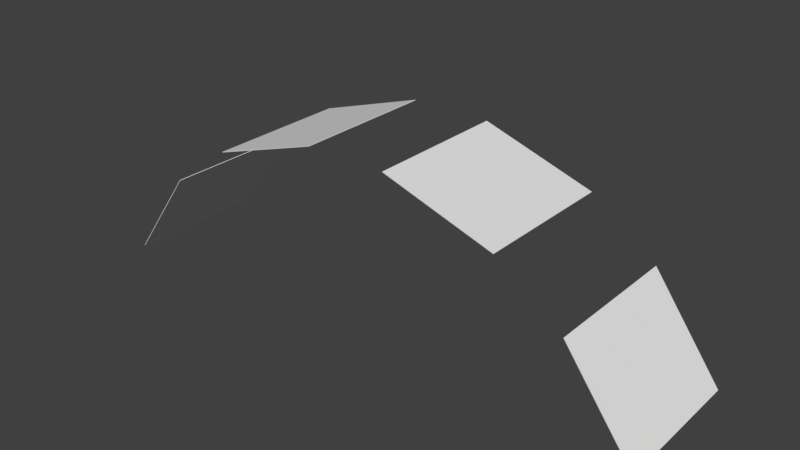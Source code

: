 # Source: Windows_Principal__BaseMesh_0.1.blend  (saved by Blender 2.78.0; exported with 4.5.12 LTS)
import bpy
from mathutils import Matrix  # noqa: F401  (used for matrix-valued properties, if any)

bpy.ops.wm.read_factory_settings(use_empty=True)
scene = bpy.context.scene
scene.name = 'Scene'

# ---- collections
col_collection_1 = bpy.data.collections.new('Collection 1'); scene.collection.children.link(col_collection_1)

# ---- materials (node trees are filled in below, after node groups)
mat_windows_material = bpy.data.materials.new('Windows_Material')
mat_windows_material.alpha_threshold = 0.0
mat_windows_material.use_transparent_shadow = False
mat_windows_material.roughness = 0.5

# ---- material node trees

# ---- world
world_world = bpy.data.worlds.new('World'); scene.world = world_world
world_world.color = (0.05088, 0.05088, 0.05088)
world_world.use_sun_shadow = False
world_world.sun_shadow_jitter_overblur = 0.0
world_world.cycles.sampling_method = 'MANUAL'

# ---- meshes
me_circle_003 = bpy.data.meshes.new('Circle.003')
me_circle_003.from_pydata([(-3.494, 0.4504, 5.834), (-4.596, 0.4504, 4.317), (-4.596, 2.739, 4.317), (-3.494, 2.739, 5.834), (-3.501, 0.4504, 5.839), (-4.603, 0.4504, 4.323), (-4.603, 2.739, 4.323), (-3.501, 2.739, 5.839), (-4.229, 0.4504, 4.823), (-3.861, 0.4504, 5.328), (-3.861, 2.739, 5.328), (-4.229, 2.739, 4.823), (-4.236, 0.4504, 4.828), (-3.868, 0.4504, 5.334), (-3.868, 2.739, 5.334), (-4.236, 2.739, 4.828), (-4.596, 1.976, 4.317), (-4.596, 1.213, 4.317), (-3.494, 1.213, 5.834), (-3.494, 1.976, 5.834), (-4.603, 1.976, 4.323), (-4.603, 1.213, 4.323), (-3.501, 1.213, 5.839), (-3.501, 1.976, 5.839), (-4.229, 1.976, 4.823), (-4.229, 1.213, 4.823), (-3.861, 1.976, 5.328), (-3.861, 1.213, 5.328), (-4.236, 1.213, 4.828), (-4.236, 1.976, 4.828), (-3.868, 1.213, 5.334), (-3.868, 1.976, 5.334), (-3.823, 2.071, 5.397), (-3.547, 2.071, 5.776), (-3.547, 2.643, 5.776), (-3.823, 2.643, 5.397), (-3.815, 2.071, 5.392), (-3.815, 2.643, 5.392), (-3.54, 2.643, 5.771), (-3.54, 2.071, 5.771), (-4.55, 2.071, 4.381), (-4.55, 2.643, 4.381), (-4.275, 2.643, 4.76), (-4.275, 2.071, 4.76), (-4.183, 2.071, 4.886), (-4.183, 2.643, 4.886), (-3.907, 2.643, 5.265), (-3.907, 2.071, 5.265), (-4.557, 2.071, 4.386), (-4.282, 2.071, 4.765), (-4.282, 2.643, 4.765), (-4.557, 2.643, 4.386), (-4.19, 2.071, 4.891), (-3.914, 2.071, 5.27), (-3.914, 2.643, 5.27), (-4.19, 2.643, 4.891), (-4.19, 0.5458, 4.891), (-3.914, 0.5458, 5.27), (-3.914, 1.118, 5.27), (-4.19, 1.118, 4.891), (-4.19, 1.308, 4.891), (-3.914, 1.308, 5.27), (-3.914, 1.88, 5.27), (-4.19, 1.88, 4.891), (-4.557, 0.5458, 4.386), (-4.282, 0.5458, 4.765), (-4.282, 1.118, 4.765), (-4.557, 1.118, 4.386), (-4.557, 1.308, 4.386), (-4.282, 1.308, 4.765), (-4.282, 1.88, 4.765), (-4.557, 1.88, 4.386), (-4.183, 0.5458, 4.886), (-4.183, 1.118, 4.886), (-3.907, 1.118, 5.265), (-3.907, 0.5458, 5.265), (-4.183, 1.308, 4.886), (-4.183, 1.88, 4.886), (-3.907, 1.88, 5.265), (-3.907, 1.308, 5.265), (-4.55, 0.5458, 4.381), (-4.55, 1.118, 4.381), (-4.275, 1.118, 4.76), (-4.275, 0.5458, 4.76), (-4.55, 1.308, 4.381), (-4.55, 1.88, 4.381), (-4.275, 1.88, 4.76), (-4.275, 1.308, 4.76), (-3.815, 0.5458, 5.392), (-3.815, 1.118, 5.392), (-3.54, 1.118, 5.771), (-3.54, 0.5458, 5.771), (-3.815, 1.308, 5.392), (-3.815, 1.88, 5.392), (-3.54, 1.88, 5.771), (-3.54, 1.308, 5.771), (-3.823, 0.5458, 5.397), (-3.547, 0.5458, 5.776), (-3.547, 1.118, 5.776), (-3.823, 1.118, 5.397), (-3.823, 1.308, 5.397), (-3.547, 1.308, 5.776), (-3.547, 1.88, 5.776), (-3.823, 1.88, 5.397), (-0.6537, 0.4504, 7.182), (-2.436, 0.4504, 6.602), (-2.436, 2.739, 6.602), (-0.6537, 2.739, 7.182), (-0.6564, 0.4504, 7.19), (-2.439, 0.4504, 6.611), (-2.439, 2.739, 6.611), (-0.6564, 2.739, 7.19), (-2.436, 1.976, 6.602), (-2.436, 1.213, 6.602), (-0.6537, 1.213, 7.182), (-0.6537, 1.976, 7.182), (-2.439, 1.976, 6.611), (-2.439, 1.213, 6.611), (-0.6564, 1.213, 7.19), (-0.6564, 1.976, 7.19), (-1.842, 0.4504, 6.795), (-1.248, 0.4504, 6.988), (-1.248, 2.739, 6.988), (-1.842, 2.739, 6.795), (-1.845, 0.4504, 6.804), (-1.251, 0.4504, 6.997), (-1.251, 2.739, 6.997), (-1.845, 2.739, 6.804), (-1.842, 1.213, 6.795), (-1.248, 1.213, 6.988), (-1.842, 1.976, 6.795), (-1.248, 1.976, 6.988), (-1.251, 1.213, 6.997), (-1.845, 1.213, 6.804), (-1.251, 1.976, 6.997), (-1.845, 1.976, 6.804), (-1.176, 2.071, 7.021), (-0.7307, 2.071, 7.166), (-0.7307, 2.643, 7.166), (-1.176, 2.643, 7.021), (-1.174, 2.071, 7.013), (-1.174, 2.643, 7.013), (-0.728, 2.643, 7.157), (-0.728, 2.071, 7.157), (-1.174, 0.5458, 7.013), (-1.174, 1.118, 7.013), (-0.728, 1.118, 7.157), (-0.728, 0.5458, 7.157), (-1.174, 1.308, 7.013), (-1.174, 1.88, 7.013), (-0.728, 1.88, 7.157), (-0.728, 1.308, 7.157), (-1.176, 0.5458, 7.021), (-0.7307, 0.5458, 7.166), (-0.7307, 1.118, 7.166), (-1.176, 1.118, 7.021), (-1.176, 1.308, 7.021), (-0.7307, 1.308, 7.166), (-0.7307, 1.88, 7.166), (-1.176, 1.88, 7.021), (-2.365, 1.308, 6.635), (-1.919, 1.308, 6.78), (-1.919, 1.88, 6.78), (-2.365, 1.88, 6.635), (-1.771, 1.308, 6.828), (-1.325, 1.308, 6.973), (-1.325, 1.88, 6.973), (-1.771, 1.88, 6.828), (-2.365, 0.5458, 6.635), (-1.919, 0.5458, 6.78), (-1.919, 1.118, 6.78), (-2.365, 1.118, 6.635), (-1.771, 0.5458, 6.828), (-1.325, 0.5458, 6.973), (-1.325, 1.118, 6.973), (-1.771, 1.118, 6.828), (-2.362, 1.308, 6.626), (-2.362, 1.88, 6.626), (-1.916, 1.88, 6.771), (-1.916, 1.308, 6.771), (-1.768, 1.308, 6.82), (-1.768, 1.88, 6.82), (-1.322, 1.88, 6.964), (-1.322, 1.308, 6.964), (-2.362, 0.5458, 6.626), (-2.362, 1.118, 6.626), (-1.916, 1.118, 6.771), (-1.916, 0.5458, 6.771), (-1.768, 0.5458, 6.82), (-1.768, 1.118, 6.82), (-1.322, 1.118, 6.964), (-1.322, 0.5458, 6.964), (-2.362, 2.071, 6.626), (-2.362, 2.643, 6.626), (-1.916, 2.643, 6.771), (-1.916, 2.071, 6.771), (-1.768, 2.071, 6.82), (-1.768, 2.643, 6.82), (-1.322, 2.643, 6.964), (-1.322, 2.071, 6.964), (-2.365, 2.071, 6.635), (-1.919, 2.071, 6.78), (-1.919, 2.643, 6.78), (-2.365, 2.643, 6.635), (-1.771, 2.071, 6.828), (-1.325, 2.071, 6.973), (-1.325, 2.643, 6.973), (-1.771, 2.643, 6.828), (3.494, 0.4504, 5.834), (4.596, 0.4504, 4.317), (4.596, 2.739, 4.317), (3.494, 2.739, 5.834), (3.501, 0.4504, 5.839), (4.603, 0.4504, 4.323), (4.603, 2.739, 4.323), (3.501, 2.739, 5.839), (4.229, 0.4504, 4.823), (3.861, 0.4504, 5.328), (3.861, 2.739, 5.328), (4.229, 2.739, 4.823), (4.236, 0.4504, 4.828), (3.868, 0.4504, 5.334), (3.868, 2.739, 5.334), (4.236, 2.739, 4.828), (4.596, 1.976, 4.317), (4.596, 1.213, 4.317), (3.494, 1.213, 5.834), (3.494, 1.976, 5.834), (4.603, 1.976, 4.323), (4.603, 1.213, 4.323), (3.501, 1.213, 5.839), (3.501, 1.976, 5.839), (4.229, 1.976, 4.823), (4.229, 1.213, 4.823), (3.861, 1.976, 5.328), (3.861, 1.213, 5.328), (4.236, 1.213, 4.828), (4.236, 1.976, 4.828), (3.868, 1.213, 5.334), (3.868, 1.976, 5.334), (3.823, 2.071, 5.397), (3.547, 2.071, 5.776), (3.547, 2.643, 5.776), (3.823, 2.643, 5.397), (3.815, 2.071, 5.392), (3.815, 2.643, 5.392), (3.54, 2.643, 5.771), (3.54, 2.071, 5.771), (4.55, 2.071, 4.381), (4.55, 2.643, 4.381), (4.275, 2.643, 4.76), (4.275, 2.071, 4.76), (4.183, 2.071, 4.886), (4.183, 2.643, 4.886), (3.907, 2.643, 5.265), (3.907, 2.071, 5.265), (4.557, 2.071, 4.386), (4.282, 2.071, 4.765), (4.282, 2.643, 4.765), (4.557, 2.643, 4.386), (4.19, 2.071, 4.891), (3.914, 2.071, 5.27), (3.914, 2.643, 5.27), (4.19, 2.643, 4.891), (4.19, 0.5458, 4.891), (3.914, 0.5458, 5.27), (3.914, 1.118, 5.27), (4.19, 1.118, 4.891), (4.19, 1.308, 4.891), (3.914, 1.308, 5.27), (3.914, 1.88, 5.27), (4.19, 1.88, 4.891), (4.557, 0.5458, 4.386), (4.282, 0.5458, 4.765), (4.282, 1.118, 4.765), (4.557, 1.118, 4.386), (4.557, 1.308, 4.386), (4.282, 1.308, 4.765), (4.282, 1.88, 4.765), (4.557, 1.88, 4.386), (4.183, 0.5458, 4.886), (4.183, 1.118, 4.886), (3.907, 1.118, 5.265), (3.907, 0.5458, 5.265), (4.183, 1.308, 4.886), (4.183, 1.88, 4.886), (3.907, 1.88, 5.265), (3.907, 1.308, 5.265), (4.55, 0.5458, 4.381), (4.55, 1.118, 4.381), (4.275, 1.118, 4.76), (4.275, 0.5458, 4.76), (4.55, 1.308, 4.381), (4.55, 1.88, 4.381), (4.275, 1.88, 4.76), (4.275, 1.308, 4.76), (3.815, 0.5458, 5.392), (3.815, 1.118, 5.392), (3.54, 1.118, 5.771), (3.54, 0.5458, 5.771), (3.815, 1.308, 5.392), (3.815, 1.88, 5.392), (3.54, 1.88, 5.771), (3.54, 1.308, 5.771), (3.823, 0.5458, 5.397), (3.547, 0.5458, 5.776), (3.547, 1.118, 5.776), (3.823, 1.118, 5.397), (3.823, 1.308, 5.397), (3.547, 1.308, 5.776), (3.547, 1.88, 5.776), (3.823, 1.88, 5.397), (0.6537, 0.4504, 7.182), (2.436, 0.4504, 6.602), (2.436, 2.739, 6.602), (0.6537, 2.739, 7.182), (0.6564, 0.4504, 7.19), (2.439, 0.4504, 6.611), (2.439, 2.739, 6.611), (0.6564, 2.739, 7.19), (2.436, 1.976, 6.602), (2.436, 1.213, 6.602), (0.6537, 1.213, 7.182), (0.6537, 1.976, 7.182), (2.439, 1.976, 6.611), (2.439, 1.213, 6.611), (0.6564, 1.213, 7.19), (0.6564, 1.976, 7.19), (1.842, 0.4504, 6.795), (1.248, 0.4504, 6.988), (1.248, 2.739, 6.988), (1.842, 2.739, 6.795), (1.845, 0.4504, 6.804), (1.251, 0.4504, 6.997), (1.251, 2.739, 6.997), (1.845, 2.739, 6.804), (1.842, 1.213, 6.795), (1.248, 1.213, 6.988), (1.842, 1.976, 6.795), (1.248, 1.976, 6.988), (1.251, 1.213, 6.997), (1.845, 1.213, 6.804), (1.251, 1.976, 6.997), (1.845, 1.976, 6.804), (1.176, 2.071, 7.021), (0.7307, 2.071, 7.166), (0.7307, 2.643, 7.166), (1.176, 2.643, 7.021), (1.174, 2.071, 7.013), (1.174, 2.643, 7.013), (0.728, 2.643, 7.157), (0.728, 2.071, 7.157), (1.174, 0.5458, 7.013), (1.174, 1.118, 7.013), (0.728, 1.118, 7.157), (0.728, 0.5458, 7.157), (1.174, 1.308, 7.013), (1.174, 1.88, 7.013), (0.728, 1.88, 7.157), (0.728, 1.308, 7.157), (1.176, 0.5458, 7.021), (0.7307, 0.5458, 7.166), (0.7307, 1.118, 7.166), (1.176, 1.118, 7.021), (1.176, 1.308, 7.021), (0.7307, 1.308, 7.166), (0.7307, 1.88, 7.166), (1.176, 1.88, 7.021), (2.365, 1.308, 6.635), (1.919, 1.308, 6.78), (1.919, 1.88, 6.78), (2.365, 1.88, 6.635), (1.771, 1.308, 6.828), (1.325, 1.308, 6.973), (1.325, 1.88, 6.973), (1.771, 1.88, 6.828), (2.365, 0.5458, 6.635), (1.919, 0.5458, 6.78), (1.919, 1.118, 6.78), (2.365, 1.118, 6.635), (1.771, 0.5458, 6.828), (1.325, 0.5458, 6.973), (1.325, 1.118, 6.973), (1.771, 1.118, 6.828), (2.362, 1.308, 6.626), (2.362, 1.88, 6.626), (1.916, 1.88, 6.771), (1.916, 1.308, 6.771), (1.768, 1.308, 6.82), (1.768, 1.88, 6.82), (1.322, 1.88, 6.964), (1.322, 1.308, 6.964), (2.362, 0.5458, 6.626), (2.362, 1.118, 6.626), (1.916, 1.118, 6.771), (1.916, 0.5458, 6.771), (1.768, 0.5458, 6.82), (1.768, 1.118, 6.82), (1.322, 1.118, 6.964), (1.322, 0.5458, 6.964), (2.362, 2.071, 6.626), (2.362, 2.643, 6.626), (1.916, 2.643, 6.771), (1.916, 2.071, 6.771), (1.768, 2.071, 6.82), (1.768, 2.643, 6.82), (1.322, 2.643, 6.964), (1.322, 2.071, 6.964), (2.365, 2.071, 6.635), (1.919, 2.071, 6.78), (1.919, 2.643, 6.78), (2.365, 2.643, 6.635), (1.771, 2.071, 6.828), (1.325, 2.071, 6.973), (1.325, 2.643, 6.973), (1.771, 2.643, 6.828)], [], [(8, 12, 5, 1), (16, 20, 6, 2), (10, 14, 7, 3), (18, 22, 4, 0), (2, 6, 15, 11), (11, 15, 14, 10), (0, 4, 13, 9), (9, 13, 12, 8), (3, 7, 23, 19), (19, 23, 22, 18), (1, 5, 21, 17), (17, 21, 20, 16), (32, 33, 34, 35), (23, 33, 32, 31), (7, 34, 33, 23), (14, 35, 34, 7), (31, 32, 35, 14), (36, 37, 38, 39), (10, 37, 36, 26), (3, 38, 37, 10), (19, 39, 38, 3), (26, 36, 39, 19), (40, 41, 42, 43), (2, 41, 40, 16), (11, 42, 41, 2), (24, 43, 42, 11), (16, 40, 43, 24), (44, 45, 46, 47), (11, 45, 44, 24), (10, 46, 45, 11), (26, 47, 46, 10), (24, 44, 47, 26), (48, 49, 50, 51), (29, 49, 48, 20), (15, 50, 49, 29), (6, 51, 50, 15), (20, 48, 51, 6), (52, 53, 54, 55), (31, 53, 52, 29), (14, 54, 53, 31), (15, 55, 54, 14), (29, 52, 55, 15), (56, 57, 58, 59), (13, 57, 56, 12), (30, 58, 57, 13), (28, 59, 58, 30), (12, 56, 59, 28), (60, 61, 62, 63), (30, 61, 60, 28), (31, 62, 61, 30), (29, 63, 62, 31), (28, 60, 63, 29), (64, 65, 66, 67), (12, 65, 64, 5), (28, 66, 65, 12), (21, 67, 66, 28), (5, 64, 67, 21), (68, 69, 70, 71), (28, 69, 68, 21), (29, 70, 69, 28), (20, 71, 70, 29), (21, 68, 71, 20), (72, 73, 74, 75), (25, 73, 72, 8), (27, 74, 73, 25), (9, 75, 74, 27), (8, 72, 75, 9), (76, 77, 78, 79), (24, 77, 76, 25), (26, 78, 77, 24), (27, 79, 78, 26), (25, 76, 79, 27), (80, 81, 82, 83), (17, 81, 80, 1), (25, 82, 81, 17), (8, 83, 82, 25), (1, 80, 83, 8), (84, 85, 86, 87), (16, 85, 84, 17), (24, 86, 85, 16), (25, 87, 86, 24), (17, 84, 87, 25), (88, 89, 90, 91), (27, 89, 88, 9), (18, 90, 89, 27), (0, 91, 90, 18), (9, 88, 91, 0), (92, 93, 94, 95), (26, 93, 92, 27), (19, 94, 93, 26), (18, 95, 94, 19), (27, 92, 95, 18), (96, 97, 98, 99), (4, 97, 96, 13), (22, 98, 97, 4), (30, 99, 98, 22), (13, 96, 99, 30), (100, 101, 102, 103), (22, 101, 100, 30), (23, 102, 101, 22), (31, 103, 102, 23), (30, 100, 103, 31), (120, 124, 109, 105), (112, 116, 110, 106), (122, 126, 111, 107), (114, 118, 108, 104), (107, 111, 119, 115), (115, 119, 118, 114), (105, 109, 117, 113), (113, 117, 116, 112), (106, 110, 127, 123), (123, 127, 126, 122), (104, 108, 125, 121), (121, 125, 124, 120), (136, 137, 138, 139), (119, 137, 136, 134), (111, 138, 137, 119), (126, 139, 138, 111), (134, 136, 139, 126), (140, 141, 142, 143), (122, 141, 140, 131), (107, 142, 141, 122), (115, 143, 142, 107), (131, 140, 143, 115), (144, 145, 146, 147), (129, 145, 144, 121), (114, 146, 145, 129), (104, 147, 146, 114), (121, 144, 147, 104), (148, 149, 150, 151), (131, 149, 148, 129), (115, 150, 149, 131), (114, 151, 150, 115), (129, 148, 151, 114), (152, 153, 154, 155), (108, 153, 152, 125), (118, 154, 153, 108), (132, 155, 154, 118), (125, 152, 155, 132), (156, 157, 158, 159), (118, 157, 156, 132), (119, 158, 157, 118), (134, 159, 158, 119), (132, 156, 159, 134), (160, 161, 162, 163), (133, 161, 160, 117), (135, 162, 161, 133), (116, 163, 162, 135), (117, 160, 163, 116), (164, 165, 166, 167), (132, 165, 164, 133), (134, 166, 165, 132), (135, 167, 166, 134), (133, 164, 167, 135), (168, 169, 170, 171), (124, 169, 168, 109), (133, 170, 169, 124), (117, 171, 170, 133), (109, 168, 171, 117), (172, 173, 174, 175), (125, 173, 172, 124), (132, 174, 173, 125), (133, 175, 174, 132), (124, 172, 175, 133), (176, 177, 178, 179), (112, 177, 176, 113), (130, 178, 177, 112), (128, 179, 178, 130), (113, 176, 179, 128), (180, 181, 182, 183), (130, 181, 180, 128), (131, 182, 181, 130), (129, 183, 182, 131), (128, 180, 183, 129), (184, 185, 186, 187), (113, 185, 184, 105), (128, 186, 185, 113), (120, 187, 186, 128), (105, 184, 187, 120), (188, 189, 190, 191), (128, 189, 188, 120), (129, 190, 189, 128), (121, 191, 190, 129), (120, 188, 191, 121), (192, 193, 194, 195), (106, 193, 192, 112), (123, 194, 193, 106), (130, 195, 194, 123), (112, 192, 195, 130), (196, 197, 198, 199), (123, 197, 196, 130), (122, 198, 197, 123), (131, 199, 198, 122), (130, 196, 199, 131), (200, 201, 202, 203), (135, 201, 200, 116), (127, 202, 201, 135), (110, 203, 202, 127), (116, 200, 203, 110), (204, 205, 206, 207), (134, 205, 204, 135), (126, 206, 205, 134), (127, 207, 206, 126), (135, 204, 207, 127), (216, 209, 213, 220), (224, 210, 214, 228), (218, 211, 215, 222), (226, 208, 212, 230), (210, 219, 223, 214), (219, 218, 222, 223), (208, 217, 221, 212), (217, 216, 220, 221), (211, 227, 231, 215), (227, 226, 230, 231), (209, 225, 229, 213), (225, 224, 228, 229), (240, 243, 242, 241), (231, 239, 240, 241), (215, 231, 241, 242), (222, 215, 242, 243), (239, 222, 243, 240), (244, 247, 246, 245), (218, 234, 244, 245), (211, 218, 245, 246), (227, 211, 246, 247), (234, 227, 247, 244), (248, 251, 250, 249), (210, 224, 248, 249), (219, 210, 249, 250), (232, 219, 250, 251), (224, 232, 251, 248), (252, 255, 254, 253), (219, 232, 252, 253), (218, 219, 253, 254), (234, 218, 254, 255), (232, 234, 255, 252), (256, 259, 258, 257), (237, 228, 256, 257), (223, 237, 257, 258), (214, 223, 258, 259), (228, 214, 259, 256), (260, 263, 262, 261), (239, 237, 260, 261), (222, 239, 261, 262), (223, 222, 262, 263), (237, 223, 263, 260), (264, 267, 266, 265), (221, 220, 264, 265), (238, 221, 265, 266), (236, 238, 266, 267), (220, 236, 267, 264), (268, 271, 270, 269), (238, 236, 268, 269), (239, 238, 269, 270), (237, 239, 270, 271), (236, 237, 271, 268), (272, 275, 274, 273), (220, 213, 272, 273), (236, 220, 273, 274), (229, 236, 274, 275), (213, 229, 275, 272), (276, 279, 278, 277), (236, 229, 276, 277), (237, 236, 277, 278), (228, 237, 278, 279), (229, 228, 279, 276), (280, 283, 282, 281), (233, 216, 280, 281), (235, 233, 281, 282), (217, 235, 282, 283), (216, 217, 283, 280), (284, 287, 286, 285), (232, 233, 284, 285), (234, 232, 285, 286), (235, 234, 286, 287), (233, 235, 287, 284), (288, 291, 290, 289), (225, 209, 288, 289), (233, 225, 289, 290), (216, 233, 290, 291), (209, 216, 291, 288), (292, 295, 294, 293), (224, 225, 292, 293), (232, 224, 293, 294), (233, 232, 294, 295), (225, 233, 295, 292), (296, 299, 298, 297), (235, 217, 296, 297), (226, 235, 297, 298), (208, 226, 298, 299), (217, 208, 299, 296), (300, 303, 302, 301), (234, 235, 300, 301), (227, 234, 301, 302), (226, 227, 302, 303), (235, 226, 303, 300), (304, 307, 306, 305), (212, 221, 304, 305), (230, 212, 305, 306), (238, 230, 306, 307), (221, 238, 307, 304), (308, 311, 310, 309), (230, 238, 308, 309), (231, 230, 309, 310), (239, 231, 310, 311), (238, 239, 311, 308), (328, 313, 317, 332), (320, 314, 318, 324), (330, 315, 319, 334), (322, 312, 316, 326), (315, 323, 327, 319), (323, 322, 326, 327), (313, 321, 325, 317), (321, 320, 324, 325), (314, 331, 335, 318), (331, 330, 334, 335), (312, 329, 333, 316), (329, 328, 332, 333), (344, 347, 346, 345), (327, 342, 344, 345), (319, 327, 345, 346), (334, 319, 346, 347), (342, 334, 347, 344), (348, 351, 350, 349), (330, 339, 348, 349), (315, 330, 349, 350), (323, 315, 350, 351), (339, 323, 351, 348), (352, 355, 354, 353), (337, 329, 352, 353), (322, 337, 353, 354), (312, 322, 354, 355), (329, 312, 355, 352), (356, 359, 358, 357), (339, 337, 356, 357), (323, 339, 357, 358), (322, 323, 358, 359), (337, 322, 359, 356), (360, 363, 362, 361), (316, 333, 360, 361), (326, 316, 361, 362), (340, 326, 362, 363), (333, 340, 363, 360), (364, 367, 366, 365), (326, 340, 364, 365), (327, 326, 365, 366), (342, 327, 366, 367), (340, 342, 367, 364), (368, 371, 370, 369), (341, 325, 368, 369), (343, 341, 369, 370), (324, 343, 370, 371), (325, 324, 371, 368), (372, 375, 374, 373), (340, 341, 372, 373), (342, 340, 373, 374), (343, 342, 374, 375), (341, 343, 375, 372), (376, 379, 378, 377), (332, 317, 376, 377), (341, 332, 377, 378), (325, 341, 378, 379), (317, 325, 379, 376), (380, 383, 382, 381), (333, 332, 380, 381), (340, 333, 381, 382), (341, 340, 382, 383), (332, 341, 383, 380), (384, 387, 386, 385), (320, 321, 384, 385), (338, 320, 385, 386), (336, 338, 386, 387), (321, 336, 387, 384), (388, 391, 390, 389), (338, 336, 388, 389), (339, 338, 389, 390), (337, 339, 390, 391), (336, 337, 391, 388), (392, 395, 394, 393), (321, 313, 392, 393), (336, 321, 393, 394), (328, 336, 394, 395), (313, 328, 395, 392), (396, 399, 398, 397), (336, 328, 396, 397), (337, 336, 397, 398), (329, 337, 398, 399), (328, 329, 399, 396), (400, 403, 402, 401), (314, 320, 400, 401), (331, 314, 401, 402), (338, 331, 402, 403), (320, 338, 403, 400), (404, 407, 406, 405), (331, 338, 404, 405), (330, 331, 405, 406), (339, 330, 406, 407), (338, 339, 407, 404), (408, 411, 410, 409), (343, 324, 408, 409), (335, 343, 409, 410), (318, 335, 410, 411), (324, 318, 411, 408), (412, 415, 414, 413), (342, 343, 412, 413), (334, 342, 413, 414), (335, 334, 414, 415), (343, 335, 415, 412)])
_uv = me_circle_003.uv_layers.new(name='UVMap')
_uv.uv.foreach_set('vector', [0.1571, 0.01547, 0.1565, 0.01547, 0.03364, 0.01547, 0.0342, 0.01547, 0.0342, 0.3309, 0.03364, 0.3309, 0.03364, 0.4886, 0.0342, 0.4886, 0.2799, 0.4886, 0.2794, 0.4886, 0.4022, 0.4886, 0.4028, 0.4886, 0.4028, 0.1732, 0.4022, 0.1732, 0.4022, 0.01547, 0.4028, 0.01547, 0.4028, 0.4886, 0.4022, 0.4886, 0.4022, 0.3309, 0.4028, 0.3309, 0.4028, 0.3309, 0.4022, 0.3309, 0.4022, 0.1732, 0.4028, 0.1732, 0.0342, 0.01547, 0.03364, 0.01547, 0.03364, 0.1732, 0.0342, 0.1732, 0.0342, 0.1732, 0.03364, 0.1732, 0.03364, 0.3309, 0.0342, 0.3309, 0.0342, 0.4886, 0.03364, 0.4886, 0.1565, 0.4886, 0.1571, 0.4886, 0.1571, 0.4886, 0.1565, 0.4886, 0.2794, 0.4886, 0.2799, 0.4886, 0.4028, 0.01547, 0.4022, 0.01547, 0.2794, 0.01547, 0.2799, 0.01547, 0.2799, 0.01547, 0.2794, 0.01547, 0.1565, 0.01547, 0.1571, 0.01547, 0.6985, 0.3506, 0.7907, 0.3506, 0.7907, 0.4688, 0.6985, 0.4688, 0.4022, 0.3309, 0.3869, 0.3506, 0.2947, 0.3506, 0.2794, 0.3309, 0.4022, 0.4886, 0.3869, 0.4688, 0.3869, 0.3506, 0.4022, 0.3309, 0.2794, 0.4886, 0.2947, 0.4688, 0.3869, 0.4688, 0.4022, 0.4886, 0.2794, 0.3309, 0.2947, 0.3506, 0.2947, 0.4688, 0.2794, 0.4886, 0.6991, 0.3506, 0.6991, 0.4688, 0.7912, 0.4688, 0.7912, 0.3506, 0.2799, 0.4886, 0.2953, 0.4688, 0.2953, 0.3506, 0.2799, 0.3309, 0.4028, 0.4886, 0.3874, 0.4688, 0.2953, 0.4688, 0.2799, 0.4886, 0.4028, 0.3309, 0.3874, 0.3506, 0.3874, 0.4688, 0.4028, 0.4886, 0.2799, 0.3309, 0.2953, 0.3506, 0.3874, 0.3506, 0.4028, 0.3309, 0.6991, 0.03518, 0.6991, 0.1535, 0.7912, 0.1535, 0.7912, 0.03518, 0.2799, 0.1732, 0.2953, 0.1535, 0.2953, 0.03518, 0.2799, 0.01547, 0.4028, 0.1732, 0.3874, 0.1535, 0.2953, 0.1535, 0.2799, 0.1732, 0.4028, 0.01547, 0.3874, 0.03518, 0.3874, 0.1535, 0.4028, 0.1732, 0.2799, 0.01547, 0.2953, 0.03518, 0.3874, 0.03518, 0.4028, 0.01547, 0.6991, 0.1929, 0.6991, 0.3112, 0.7912, 0.3112, 0.7912, 0.1929, 0.2799, 0.3309, 0.2953, 0.3112, 0.2953, 0.1929, 0.2799, 0.1732, 0.4028, 0.3309, 0.3874, 0.3112, 0.2953, 0.3112, 0.2799, 0.3309, 0.4028, 0.1732, 0.3874, 0.1929, 0.3874, 0.3112, 0.4028, 0.3309, 0.2799, 0.1732, 0.2953, 0.1929, 0.3874, 0.1929, 0.4028, 0.1732, 0.6985, 0.03518, 0.7907, 0.03518, 0.7907, 0.1535, 0.6985, 0.1535, 0.4022, 0.01547, 0.3869, 0.03518, 0.2947, 0.03518, 0.2794, 0.01547, 0.4022, 0.1732, 0.3869, 0.1535, 0.3869, 0.03518, 0.4022, 0.01547, 0.2794, 0.1732, 0.2947, 0.1535, 0.3869, 0.1535, 0.4022, 0.1732, 0.2794, 0.01547, 0.2947, 0.03518, 0.2947, 0.1535, 0.2794, 0.1732, 0.6985, 0.1929, 0.7907, 0.1929, 0.7907, 0.3112, 0.6985, 0.3112, 0.4022, 0.1732, 0.3869, 0.1929, 0.2947, 0.1929, 0.2794, 0.1732, 0.4022, 0.3309, 0.3869, 0.3112, 0.3869, 0.1929, 0.4022, 0.1732, 0.2794, 0.3309, 0.2947, 0.3112, 0.3869, 0.3112, 0.4022, 0.3309, 0.2794, 0.1732, 0.2947, 0.1929, 0.2947, 0.3112, 0.2794, 0.3309, 0.4528, 0.1929, 0.5449, 0.1929, 0.5449, 0.3112, 0.4528, 0.3112, 0.1565, 0.1732, 0.1412, 0.1929, 0.049, 0.1929, 0.03364, 0.1732, 0.1565, 0.3309, 0.1412, 0.3112, 0.1412, 0.1929, 0.1565, 0.1732, 0.03364, 0.3309, 0.049, 0.3112, 0.1412, 0.3112, 0.1565, 0.3309, 0.03364, 0.1732, 0.049, 0.1929, 0.049, 0.3112, 0.03364, 0.3309, 0.5757, 0.1929, 0.6678, 0.1929, 0.6678, 0.3112, 0.5757, 0.3112, 0.2794, 0.1732, 0.264, 0.1929, 0.1719, 0.1929, 0.1565, 0.1732, 0.2794, 0.3309, 0.264, 0.3112, 0.264, 0.1929, 0.2794, 0.1732, 0.1565, 0.3309, 0.1719, 0.3112, 0.264, 0.3112, 0.2794, 0.3309, 0.1565, 0.1732, 0.1719, 0.1929, 0.1719, 0.3112, 0.1565, 0.3309, 0.4528, 0.03518, 0.5449, 0.03518, 0.5449, 0.1535, 0.4528, 0.1535, 0.1565, 0.01547, 0.1412, 0.03518, 0.049, 0.03518, 0.03364, 0.01547, 0.1565, 0.1732, 0.1412, 0.1535, 0.1412, 0.03518, 0.1565, 0.01547, 0.03364, 0.1732, 0.049, 0.1535, 0.1412, 0.1535, 0.1565, 0.1732, 0.03364, 0.01547, 0.049, 0.03518, 0.049, 0.1535, 0.03364, 0.1732, 0.5757, 0.03518, 0.6678, 0.03518, 0.6678, 0.1535, 0.5757, 0.1535, 0.2794, 0.01547, 0.264, 0.03518, 0.1719, 0.03518, 0.1565, 0.01547, 0.2794, 0.1732, 0.264, 0.1535, 0.264, 0.03518, 0.2794, 0.01547, 0.1565, 0.1732, 0.1719, 0.1535, 0.264, 0.1535, 0.2794, 0.1732, 0.1565, 0.01547, 0.1719, 0.03518, 0.1719, 0.1535, 0.1565, 0.1732, 0.4533, 0.1929, 0.4533, 0.3112, 0.5455, 0.3112, 0.5455, 0.1929, 0.0342, 0.3309, 0.04956, 0.3112, 0.04956, 0.1929, 0.0342, 0.1732, 0.1571, 0.3309, 0.1417, 0.3112, 0.04956, 0.3112, 0.0342, 0.3309, 0.1571, 0.1732, 0.1417, 0.1929, 0.1417, 0.3112, 0.1571, 0.3309, 0.0342, 0.1732, 0.04956, 0.1929, 0.1417, 0.1929, 0.1571, 0.1732, 0.5762, 0.1929, 0.5762, 0.3112, 0.6684, 0.3112, 0.6684, 0.1929, 0.1571, 0.3309, 0.1724, 0.3112, 0.1724, 0.1929, 0.1571, 0.1732, 0.2799, 0.3309, 0.2646, 0.3112, 0.1724, 0.3112, 0.1571, 0.3309, 0.2799, 0.1732, 0.2646, 0.1929, 0.2646, 0.3112, 0.2799, 0.3309, 0.1571, 0.1732, 0.1724, 0.1929, 0.2646, 0.1929, 0.2799, 0.1732, 0.4533, 0.03518, 0.4533, 0.1535, 0.5455, 0.1535, 0.5455, 0.03518, 0.0342, 0.1732, 0.04956, 0.1535, 0.04956, 0.03518, 0.0342, 0.01547, 0.1571, 0.1732, 0.1417, 0.1535, 0.04956, 0.1535, 0.0342, 0.1732, 0.1571, 0.01547, 0.1417, 0.03518, 0.1417, 0.1535, 0.1571, 0.1732, 0.0342, 0.01547, 0.04956, 0.03518, 0.1417, 0.03518, 0.1571, 0.01547, 0.5762, 0.03518, 0.5762, 0.1535, 0.6684, 0.1535, 0.6684, 0.03518, 0.1571, 0.1732, 0.1724, 0.1535, 0.1724, 0.03518, 0.1571, 0.01547, 0.2799, 0.1732, 0.2646, 0.1535, 0.1724, 0.1535, 0.1571, 0.1732, 0.2799, 0.01547, 0.2646, 0.03518, 0.2646, 0.1535, 0.2799, 0.1732, 0.1571, 0.01547, 0.1724, 0.03518, 0.2646, 0.03518, 0.2799, 0.01547, 0.4533, 0.3506, 0.4533, 0.4688, 0.5455, 0.4688, 0.5455, 0.3506, 0.0342, 0.4886, 0.04956, 0.4688, 0.04956, 0.3506, 0.0342, 0.3309, 0.1571, 0.4886, 0.1417, 0.4688, 0.04956, 0.4688, 0.0342, 0.4886, 0.1571, 0.3309, 0.1417, 0.3506, 0.1417, 0.4688, 0.1571, 0.4886, 0.0342, 0.3309, 0.04956, 0.3506, 0.1417, 0.3506, 0.1571, 0.3309, 0.5762, 0.3506, 0.5762, 0.4688, 0.6684, 0.4688, 0.6684, 0.3506, 0.1571, 0.4886, 0.1724, 0.4688, 0.1724, 0.3506, 0.1571, 0.3309, 0.2799, 0.4886, 0.2646, 0.4688, 0.1724, 0.4688, 0.1571, 0.4886, 0.2799, 0.3309, 0.2646, 0.3506, 0.2646, 0.4688, 0.2799, 0.4886, 0.1571, 0.3309, 0.1724, 0.3506, 0.2646, 0.3506, 0.2799, 0.3309, 0.4528, 0.3506, 0.5449, 0.3506, 0.5449, 0.4688, 0.4528, 0.4688, 0.1565, 0.3309, 0.1412, 0.3506, 0.049, 0.3506, 0.03364, 0.3309, 0.1565, 0.4886, 0.1412, 0.4688, 0.1412, 0.3506, 0.1565, 0.3309, 0.03364, 0.4886, 0.049, 0.4688, 0.1412, 0.4688, 0.1565, 0.4886, 0.03364, 0.3309, 0.049, 0.3506, 0.049, 0.4688, 0.03364, 0.4886, 0.5757, 0.3506, 0.6678, 0.3506, 0.6678, 0.4688, 0.5757, 0.4688, 0.2794, 0.3309, 0.264, 0.3506, 0.1719, 0.3506, 0.1565, 0.3309, 0.2794, 0.4886, 0.264, 0.4688, 0.264, 0.3506, 0.2794, 0.3309, 0.1565, 0.4886, 0.1719, 0.4688, 0.264, 0.4688, 0.2794, 0.4886, 0.1565, 0.3309, 0.1719, 0.3506, 0.1719, 0.4688, 0.1565, 0.4886, 0.1571, 0.5101, 0.1565, 0.5101, 0.03364, 0.5101, 0.0342, 0.5101, 0.0342, 0.8255, 0.03364, 0.8255, 0.03364, 0.9832, 0.0342, 0.9832, 0.2799, 0.9832, 0.2794, 0.9832, 0.4022, 0.9832, 0.4028, 0.9832, 0.4028, 0.6678, 0.4022, 0.6678, 0.4022, 0.5101, 0.4028, 0.5101, 0.4028, 0.9832, 0.4022, 0.9832, 0.4022, 0.8255, 0.4028, 0.8255, 0.4028, 0.8255, 0.4022, 0.8255, 0.4022, 0.6678, 0.4028, 0.6678, 0.0342, 0.5101, 0.03364, 0.5101, 0.03364, 0.6678, 0.0342, 0.6678, 0.0342, 0.6678, 0.03364, 0.6678, 0.03364, 0.8255, 0.0342, 0.8255, 0.0342, 0.9832, 0.03364, 0.9832, 0.1565, 0.9832, 0.1571, 0.9832, 0.1571, 0.9832, 0.1565, 0.9832, 0.2794, 0.9832, 0.2799, 0.9832, 0.4028, 0.5101, 0.4022, 0.5101, 0.2794, 0.5101, 0.2799, 0.5101, 0.2799, 0.5101, 0.2794, 0.5101, 0.1565, 0.5101, 0.1571, 0.5101, 0.6985, 0.8452, 0.7907, 0.8452, 0.7907, 0.9635, 0.6985, 0.9635, 0.4022, 0.8255, 0.3869, 0.8452, 0.2947, 0.8452, 0.2794, 0.8255, 0.4022, 0.9832, 0.3869, 0.9635, 0.3869, 0.8452, 0.4022, 0.8255, 0.2794, 0.9832, 0.2947, 0.9635, 0.3869, 0.9635, 0.4022, 0.9832, 0.2794, 0.8255, 0.2947, 0.8452, 0.2947, 0.9635, 0.2794, 0.9832, 0.6991, 0.8452, 0.6991, 0.9635, 0.7912, 0.9635, 0.7912, 0.8452, 0.2799, 0.9832, 0.2953, 0.9635, 0.2953, 0.8452, 0.2799, 0.8255, 0.4028, 0.9832, 0.3874, 0.9635, 0.2953, 0.9635, 0.2799, 0.9832, 0.4028, 0.8255, 0.3874, 0.8452, 0.3874, 0.9635, 0.4028, 0.9832, 0.2799, 0.8255, 0.2953, 0.8452, 0.3874, 0.8452, 0.4028, 0.8255, 0.6991, 0.5298, 0.6991, 0.6481, 0.7912, 0.6481, 0.7912, 0.5298, 0.2799, 0.6678, 0.2953, 0.6481, 0.2953, 0.5298, 0.2799, 0.5101, 0.4028, 0.6678, 0.3874, 0.6481, 0.2953, 0.6481, 0.2799, 0.6678, 0.4028, 0.5101, 0.3874, 0.5298, 0.3874, 0.6481, 0.4028, 0.6678, 0.2799, 0.5101, 0.2953, 0.5298, 0.3874, 0.5298, 0.4028, 0.5101, 0.6991, 0.6875, 0.6991, 0.8058, 0.7912, 0.8058, 0.7912, 0.6875, 0.2799, 0.8255, 0.2953, 0.8058, 0.2953, 0.6875, 0.2799, 0.6678, 0.4028, 0.8255, 0.3874, 0.8058, 0.2953, 0.8058, 0.2799, 0.8255, 0.4028, 0.6678, 0.3874, 0.6875, 0.3874, 0.8058, 0.4028, 0.8255, 0.2799, 0.6678, 0.2953, 0.6875, 0.3874, 0.6875, 0.4028, 0.6678, 0.6985, 0.5298, 0.7907, 0.5298, 0.7907, 0.6481, 0.6985, 0.6481, 0.4022, 0.5101, 0.3869, 0.5298, 0.2947, 0.5298, 0.2794, 0.5101, 0.4022, 0.6678, 0.3869, 0.6481, 0.3869, 0.5298, 0.4022, 0.5101, 0.2794, 0.6678, 0.2947, 0.6481, 0.3869, 0.6481, 0.4022, 0.6678, 0.2794, 0.5101, 0.2947, 0.5298, 0.2947, 0.6481, 0.2794, 0.6678, 0.6985, 0.6875, 0.7907, 0.6875, 0.7907, 0.8058, 0.6985, 0.8058, 0.4022, 0.6678, 0.3869, 0.6875, 0.2947, 0.6875, 0.2794, 0.6678, 0.4022, 0.8255, 0.3869, 0.8058, 0.3869, 0.6875, 0.4022, 0.6678, 0.2794, 0.8255, 0.2947, 0.8058, 0.3869, 0.8058, 0.4022, 0.8255, 0.2794, 0.6678, 0.2947, 0.6875, 0.2947, 0.8058, 0.2794, 0.8255, 0.4528, 0.6875, 0.5449, 0.6875, 0.5449, 0.8058, 0.4528, 0.8058, 0.1565, 0.6678, 0.1412, 0.6875, 0.049, 0.6875, 0.03364, 0.6678, 0.1565, 0.8255, 0.1412, 0.8058, 0.1412, 0.6875, 0.1565, 0.6678, 0.03364, 0.8255, 0.049, 0.8058, 0.1412, 0.8058, 0.1565, 0.8255, 0.03364, 0.6678, 0.049, 0.6875, 0.049, 0.8058, 0.03364, 0.8255, 0.5757, 0.6875, 0.6678, 0.6875, 0.6678, 0.8058, 0.5757, 0.8058, 0.2794, 0.6678, 0.264, 0.6875, 0.1719, 0.6875, 0.1565, 0.6678, 0.2794, 0.8255, 0.264, 0.8058, 0.264, 0.6875, 0.2794, 0.6678, 0.1565, 0.8255, 0.1719, 0.8058, 0.264, 0.8058, 0.2794, 0.8255, 0.1565, 0.6678, 0.1719, 0.6875, 0.1719, 0.8058, 0.1565, 0.8255, 0.4528, 0.5298, 0.5449, 0.5298, 0.5449, 0.6481, 0.4528, 0.6481, 0.1565, 0.5101, 0.1412, 0.5298, 0.049, 0.5298, 0.03364, 0.5101, 0.1565, 0.6678, 0.1412, 0.6481, 0.1412, 0.5298, 0.1565, 0.5101, 0.03364, 0.6678, 0.049, 0.6481, 0.1412, 0.6481, 0.1565, 0.6678, 0.03364, 0.5101, 0.049, 0.5298, 0.049, 0.6481, 0.03364, 0.6678, 0.5757, 0.5298, 0.6678, 0.5298, 0.6678, 0.6481, 0.5757, 0.6481, 0.2794, 0.5101, 0.264, 0.5298, 0.1719, 0.5298, 0.1565, 0.5101, 0.2794, 0.6678, 0.264, 0.6481, 0.264, 0.5298, 0.2794, 0.5101, 0.1565, 0.6678, 0.1719, 0.6481, 0.264, 0.6481, 0.2794, 0.6678, 0.1565, 0.5101, 0.1719, 0.5298, 0.1719, 0.6481, 0.1565, 0.6678, 0.4533, 0.6875, 0.4533, 0.8058, 0.5455, 0.8058, 0.5455, 0.6875, 0.0342, 0.8255, 0.04956, 0.8058, 0.04956, 0.6875, 0.0342, 0.6678, 0.1571, 0.8255, 0.1417, 0.8058, 0.04956, 0.8058, 0.0342, 0.8255, 0.1571, 0.6678, 0.1417, 0.6875, 0.1417, 0.8058, 0.1571, 0.8255, 0.0342, 0.6678, 0.04956, 0.6875, 0.1417, 0.6875, 0.1571, 0.6678, 0.5762, 0.6875, 0.5762, 0.8058, 0.6684, 0.8058, 0.6684, 0.6875, 0.1571, 0.8255, 0.1724, 0.8058, 0.1724, 0.6875, 0.1571, 0.6678, 0.2799, 0.8255, 0.2646, 0.8058, 0.1724, 0.8058, 0.1571, 0.8255, 0.2799, 0.6678, 0.2646, 0.6875, 0.2646, 0.8058, 0.2799, 0.8255, 0.1571, 0.6678, 0.1724, 0.6875, 0.2646, 0.6875, 0.2799, 0.6678, 0.4533, 0.5298, 0.4533, 0.6481, 0.5455, 0.6481, 0.5455, 0.5298, 0.0342, 0.6678, 0.04956, 0.6481, 0.04956, 0.5298, 0.0342, 0.5101, 0.1571, 0.6678, 0.1417, 0.6481, 0.04956, 0.6481, 0.0342, 0.6678, 0.1571, 0.5101, 0.1417, 0.5298, 0.1417, 0.6481, 0.1571, 0.6678, 0.0342, 0.5101, 0.04956, 0.5298, 0.1417, 0.5298, 0.1571, 0.5101, 0.5762, 0.5298, 0.5762, 0.6481, 0.6684, 0.6481, 0.6684, 0.5298, 0.1571, 0.6678, 0.1724, 0.6481, 0.1724, 0.5298, 0.1571, 0.5101, 0.2799, 0.6678, 0.2646, 0.6481, 0.1724, 0.6481, 0.1571, 0.6678, 0.2799, 0.5101, 0.2646, 0.5298, 0.2646, 0.6481, 0.2799, 0.6678, 0.1571, 0.5101, 0.1724, 0.5298, 0.2646, 0.5298, 0.2799, 0.5101, 0.4533, 0.8452, 0.4533, 0.9635, 0.5455, 0.9635, 0.5455, 0.8452, 0.0342, 0.9832, 0.04956, 0.9635, 0.04956, 0.8452, 0.0342, 0.8255, 0.1571, 0.9832, 0.1417, 0.9635, 0.04956, 0.9635, 0.0342, 0.9832, 0.1571, 0.8255, 0.1417, 0.8452, 0.1417, 0.9635, 0.1571, 0.9832, 0.0342, 0.8255, 0.04956, 0.8452, 0.1417, 0.8452, 0.1571, 0.8255, 0.5762, 0.8452, 0.5762, 0.9635, 0.6684, 0.9635, 0.6684, 0.8452, 0.1571, 0.9832, 0.1724, 0.9635, 0.1724, 0.8452, 0.1571, 0.8255, 0.2799, 0.9832, 0.2646, 0.9635, 0.1724, 0.9635, 0.1571, 0.9832, 0.2799, 0.8255, 0.2646, 0.8452, 0.2646, 0.9635, 0.2799, 0.9832, 0.1571, 0.8255, 0.1724, 0.8452, 0.2646, 0.8452, 0.2799, 0.8255, 0.4528, 0.8452, 0.5449, 0.8452, 0.5449, 0.9635, 0.4528, 0.9635, 0.1565, 0.8255, 0.1412, 0.8452, 0.049, 0.8452, 0.03364, 0.8255, 0.1565, 0.9832, 0.1412, 0.9635, 0.1412, 0.8452, 0.1565, 0.8255, 0.03364, 0.9832, 0.049, 0.9635, 0.1412, 0.9635, 0.1565, 0.9832, 0.03364, 0.8255, 0.049, 0.8452, 0.049, 0.9635, 0.03364, 0.9832, 0.5757, 0.8452, 0.6678, 0.8452, 0.6678, 0.9635, 0.5757, 0.9635, 0.2794, 0.8255, 0.264, 0.8452, 0.1719, 0.8452, 0.1565, 0.8255, 0.2794, 0.9832, 0.264, 0.9635, 0.264, 0.8452, 0.2794, 0.8255, 0.1565, 0.9832, 0.1719, 0.9635, 0.264, 0.9635, 0.2794, 0.9832, 0.1565, 0.8255, 0.1719, 0.8452, 0.1719, 0.9635, 0.1565, 0.9832, 0.1571, 0.01547, 0.0342, 0.01547, 0.03364, 0.01547, 0.1565, 0.01547, 0.0342, 0.3309, 0.0342, 0.4886, 0.03364, 0.4886, 0.03364, 0.3309, 0.2799, 0.4886, 0.4028, 0.4886, 0.4022, 0.4886, 0.2794, 0.4886, 0.4028, 0.1732, 0.4028, 0.01547, 0.4022, 0.01547, 0.4022, 0.1732, 0.4028, 0.4886, 0.4028, 0.3309, 0.4022, 0.3309, 0.4022, 0.4886, 0.4028, 0.3309, 0.4028, 0.1732, 0.4022, 0.1732, 0.4022, 0.3309, 0.0342, 0.01547, 0.0342, 0.1732, 0.03364, 0.1732, 0.03364, 0.01547, 0.0342, 0.1732, 0.0342, 0.3309, 0.03364, 0.3309, 0.03364, 0.1732, 0.0342, 0.4886, 0.1571, 0.4886, 0.1565, 0.4886, 0.03364, 0.4886, 0.1571, 0.4886, 0.2799, 0.4886, 0.2794, 0.4886, 0.1565, 0.4886, 0.4028, 0.01547, 0.2799, 0.01547, 0.2794, 0.01547, 0.4022, 0.01547, 0.2799, 0.01547, 0.1571, 0.01547, 0.1565, 0.01547, 0.2794, 0.01547, 0.6985, 0.3506, 0.6985, 0.4688, 0.7907, 0.4688, 0.7907, 0.3506, 0.4022, 0.3309, 0.2794, 0.3309, 0.2947, 0.3506, 0.3869, 0.3506, 0.4022, 0.4886, 0.4022, 0.3309, 0.3869, 0.3506, 0.3869, 0.4688, 0.2794, 0.4886, 0.4022, 0.4886, 0.3869, 0.4688, 0.2947, 0.4688, 0.2794, 0.3309, 0.2794, 0.4886, 0.2947, 0.4688, 0.2947, 0.3506, 0.6991, 0.3506, 0.7912, 0.3506, 0.7912, 0.4688, 0.6991, 0.4688, 0.2799, 0.4886, 0.2799, 0.3309, 0.2953, 0.3506, 0.2953, 0.4688, 0.4028, 0.4886, 0.2799, 0.4886, 0.2953, 0.4688, 0.3874, 0.4688, 0.4028, 0.3309, 0.4028, 0.4886, 0.3874, 0.4688, 0.3874, 0.3506, 0.2799, 0.3309, 0.4028, 0.3309, 0.3874, 0.3506, 0.2953, 0.3506, 0.6991, 0.03518, 0.7912, 0.03518, 0.7912, 0.1535, 0.6991, 0.1535, 0.2799, 0.1732, 0.2799, 0.01547, 0.2953, 0.03518, 0.2953, 0.1535, 0.4028, 0.1732, 0.2799, 0.1732, 0.2953, 0.1535, 0.3874, 0.1535, 0.4028, 0.01547, 0.4028, 0.1732, 0.3874, 0.1535, 0.3874, 0.03518, 0.2799, 0.01547, 0.4028, 0.01547, 0.3874, 0.03518, 0.2953, 0.03518, 0.6991, 0.1929, 0.7912, 0.1929, 0.7912, 0.3112, 0.6991, 0.3112, 0.2799, 0.3309, 0.2799, 0.1732, 0.2953, 0.1929, 0.2953, 0.3112, 0.4028, 0.3309, 0.2799, 0.3309, 0.2953, 0.3112, 0.3874, 0.3112, 0.4028, 0.1732, 0.4028, 0.3309, 0.3874, 0.3112, 0.3874, 0.1929, 0.2799, 0.1732, 0.4028, 0.1732, 0.3874, 0.1929, 0.2953, 0.1929, 0.6985, 0.03518, 0.6985, 0.1535, 0.7907, 0.1535, 0.7907, 0.03518, 0.4022, 0.01547, 0.2794, 0.01547, 0.2947, 0.03518, 0.3869, 0.03518, 0.4022, 0.1732, 0.4022, 0.01547, 0.3869, 0.03518, 0.3869, 0.1535, 0.2794, 0.1732, 0.4022, 0.1732, 0.3869, 0.1535, 0.2947, 0.1535, 0.2794, 0.01547, 0.2794, 0.1732, 0.2947, 0.1535, 0.2947, 0.03518, 0.6985, 0.1929, 0.6985, 0.3112, 0.7907, 0.3112, 0.7907, 0.1929, 0.4022, 0.1732, 0.2794, 0.1732, 0.2947, 0.1929, 0.3869, 0.1929, 0.4022, 0.3309, 0.4022, 0.1732, 0.3869, 0.1929, 0.3869, 0.3112, 0.2794, 0.3309, 0.4022, 0.3309, 0.3869, 0.3112, 0.2947, 0.3112, 0.2794, 0.1732, 0.2794, 0.3309, 0.2947, 0.3112, 0.2947, 0.1929, 0.4528, 0.1929, 0.4528, 0.3112, 0.5449, 0.3112, 0.5449, 0.1929, 0.1565, 0.1732, 0.03364, 0.1732, 0.049, 0.1929, 0.1412, 0.1929, 0.1565, 0.3309, 0.1565, 0.1732, 0.1412, 0.1929, 0.1412, 0.3112, 0.03364, 0.3309, 0.1565, 0.3309, 0.1412, 0.3112, 0.049, 0.3112, 0.03364, 0.1732, 0.03364, 0.3309, 0.049, 0.3112, 0.049, 0.1929, 0.5757, 0.1929, 0.5757, 0.3112, 0.6678, 0.3112, 0.6678, 0.1929, 0.2794, 0.1732, 0.1565, 0.1732, 0.1719, 0.1929, 0.264, 0.1929, 0.2794, 0.3309, 0.2794, 0.1732, 0.264, 0.1929, 0.264, 0.3112, 0.1565, 0.3309, 0.2794, 0.3309, 0.264, 0.3112, 0.1719, 0.3112, 0.1565, 0.1732, 0.1565, 0.3309, 0.1719, 0.3112, 0.1719, 0.1929, 0.4528, 0.03518, 0.4528, 0.1535, 0.5449, 0.1535, 0.5449, 0.03518, 0.1565, 0.01547, 0.03364, 0.01547, 0.049, 0.03518, 0.1412, 0.03518, 0.1565, 0.1732, 0.1565, 0.01547, 0.1412, 0.03518, 0.1412, 0.1535, 0.03364, 0.1732, 0.1565, 0.1732, 0.1412, 0.1535, 0.049, 0.1535, 0.03364, 0.01547, 0.03364, 0.1732, 0.049, 0.1535, 0.049, 0.03518, 0.5757, 0.03518, 0.5757, 0.1535, 0.6678, 0.1535, 0.6678, 0.03518, 0.2794, 0.01547, 0.1565, 0.01547, 0.1719, 0.03518, 0.264, 0.03518, 0.2794, 0.1732, 0.2794, 0.01547, 0.264, 0.03518, 0.264, 0.1535, 0.1565, 0.1732, 0.2794, 0.1732, 0.264, 0.1535, 0.1719, 0.1535, 0.1565, 0.01547, 0.1565, 0.1732, 0.1719, 0.1535, 0.1719, 0.03518, 0.4533, 0.1929, 0.5455, 0.1929, 0.5455, 0.3112, 0.4533, 0.3112, 0.0342, 0.3309, 0.0342, 0.1732, 0.04956, 0.1929, 0.04956, 0.3112, 0.1571, 0.3309, 0.0342, 0.3309, 0.04956, 0.3112, 0.1417, 0.3112, 0.1571, 0.1732, 0.1571, 0.3309, 0.1417, 0.3112, 0.1417, 0.1929, 0.0342, 0.1732, 0.1571, 0.1732, 0.1417, 0.1929, 0.04956, 0.1929, 0.5762, 0.1929, 0.6684, 0.1929, 0.6684, 0.3112, 0.5762, 0.3112, 0.1571, 0.3309, 0.1571, 0.1732, 0.1724, 0.1929, 0.1724, 0.3112, 0.2799, 0.3309, 0.1571, 0.3309, 0.1724, 0.3112, 0.2646, 0.3112, 0.2799, 0.1732, 0.2799, 0.3309, 0.2646, 0.3112, 0.2646, 0.1929, 0.1571, 0.1732, 0.2799, 0.1732, 0.2646, 0.1929, 0.1724, 0.1929, 0.4533, 0.03518, 0.5455, 0.03518, 0.5455, 0.1535, 0.4533, 0.1535, 0.0342, 0.1732, 0.0342, 0.01547, 0.04956, 0.03518, 0.04956, 0.1535, 0.1571, 0.1732, 0.0342, 0.1732, 0.04956, 0.1535, 0.1417, 0.1535, 0.1571, 0.01547, 0.1571, 0.1732, 0.1417, 0.1535, 0.1417, 0.03518, 0.0342, 0.01547, 0.1571, 0.01547, 0.1417, 0.03518, 0.04956, 0.03518, 0.5762, 0.03518, 0.6684, 0.03518, 0.6684, 0.1535, 0.5762, 0.1535, 0.1571, 0.1732, 0.1571, 0.01547, 0.1724, 0.03518, 0.1724, 0.1535, 0.2799, 0.1732, 0.1571, 0.1732, 0.1724, 0.1535, 0.2646, 0.1535, 0.2799, 0.01547, 0.2799, 0.1732, 0.2646, 0.1535, 0.2646, 0.03518, 0.1571, 0.01547, 0.2799, 0.01547, 0.2646, 0.03518, 0.1724, 0.03518, 0.4533, 0.3506, 0.5455, 0.3506, 0.5455, 0.4688, 0.4533, 0.4688, 0.0342, 0.4886, 0.0342, 0.3309, 0.04956, 0.3506, 0.04956, 0.4688, 0.1571, 0.4886, 0.0342, 0.4886, 0.04956, 0.4688, 0.1417, 0.4688, 0.1571, 0.3309, 0.1571, 0.4886, 0.1417, 0.4688, 0.1417, 0.3506, 0.0342, 0.3309, 0.1571, 0.3309, 0.1417, 0.3506, 0.04956, 0.3506, 0.5762, 0.3506, 0.6684, 0.3506, 0.6684, 0.4688, 0.5762, 0.4688, 0.1571, 0.4886, 0.1571, 0.3309, 0.1724, 0.3506, 0.1724, 0.4688, 0.2799, 0.4886, 0.1571, 0.4886, 0.1724, 0.4688, 0.2646, 0.4688, 0.2799, 0.3309, 0.2799, 0.4886, 0.2646, 0.4688, 0.2646, 0.3506, 0.1571, 0.3309, 0.2799, 0.3309, 0.2646, 0.3506, 0.1724, 0.3506, 0.4528, 0.3506, 0.4528, 0.4688, 0.5449, 0.4688, 0.5449, 0.3506, 0.1565, 0.3309, 0.03364, 0.3309, 0.049, 0.3506, 0.1412, 0.3506, 0.1565, 0.4886, 0.1565, 0.3309, 0.1412, 0.3506, 0.1412, 0.4688, 0.03364, 0.4886, 0.1565, 0.4886, 0.1412, 0.4688, 0.049, 0.4688, 0.03364, 0.3309, 0.03364, 0.4886, 0.049, 0.4688, 0.049, 0.3506, 0.5757, 0.3506, 0.5757, 0.4688, 0.6678, 0.4688, 0.6678, 0.3506, 0.2794, 0.3309, 0.1565, 0.3309, 0.1719, 0.3506, 0.264, 0.3506, 0.2794, 0.4886, 0.2794, 0.3309, 0.264, 0.3506, 0.264, 0.4688, 0.1565, 0.4886, 0.2794, 0.4886, 0.264, 0.4688, 0.1719, 0.4688, 0.1565, 0.3309, 0.1565, 0.4886, 0.1719, 0.4688, 0.1719, 0.3506, 0.1571, 0.5101, 0.0342, 0.5101, 0.03364, 0.5101, 0.1565, 0.5101, 0.0342, 0.8255, 0.0342, 0.9832, 0.03364, 0.9832, 0.03364, 0.8255, 0.2799, 0.9832, 0.4028, 0.9832, 0.4022, 0.9832, 0.2794, 0.9832, 0.4028, 0.6678, 0.4028, 0.5101, 0.4022, 0.5101, 0.4022, 0.6678, 0.4028, 0.9832, 0.4028, 0.8255, 0.4022, 0.8255, 0.4022, 0.9832, 0.4028, 0.8255, 0.4028, 0.6678, 0.4022, 0.6678, 0.4022, 0.8255, 0.0342, 0.5101, 0.0342, 0.6678, 0.03364, 0.6678, 0.03364, 0.5101, 0.0342, 0.6678, 0.0342, 0.8255, 0.03364, 0.8255, 0.03364, 0.6678, 0.0342, 0.9832, 0.1571, 0.9832, 0.1565, 0.9832, 0.03364, 0.9832, 0.1571, 0.9832, 0.2799, 0.9832, 0.2794, 0.9832, 0.1565, 0.9832, 0.4028, 0.5101, 0.2799, 0.5101, 0.2794, 0.5101, 0.4022, 0.5101, 0.2799, 0.5101, 0.1571, 0.5101, 0.1565, 0.5101, 0.2794, 0.5101, 0.6985, 0.8452, 0.6985, 0.9635, 0.7907, 0.9635, 0.7907, 0.8452, 0.4022, 0.8255, 0.2794, 0.8255, 0.2947, 0.8452, 0.3869, 0.8452, 0.4022, 0.9832, 0.4022, 0.8255, 0.3869, 0.8452, 0.3869, 0.9635, 0.2794, 0.9832, 0.4022, 0.9832, 0.3869, 0.9635, 0.2947, 0.9635, 0.2794, 0.8255, 0.2794, 0.9832, 0.2947, 0.9635, 0.2947, 0.8452, 0.6991, 0.8452, 0.7912, 0.8452, 0.7912, 0.9635, 0.6991, 0.9635, 0.2799, 0.9832, 0.2799, 0.8255, 0.2953, 0.8452, 0.2953, 0.9635, 0.4028, 0.9832, 0.2799, 0.9832, 0.2953, 0.9635, 0.3874, 0.9635, 0.4028, 0.8255, 0.4028, 0.9832, 0.3874, 0.9635, 0.3874, 0.8452, 0.2799, 0.8255, 0.4028, 0.8255, 0.3874, 0.8452, 0.2953, 0.8452, 0.6991, 0.5298, 0.7912, 0.5298, 0.7912, 0.6481, 0.6991, 0.6481, 0.2799, 0.6678, 0.2799, 0.5101, 0.2953, 0.5298, 0.2953, 0.6481, 0.4028, 0.6678, 0.2799, 0.6678, 0.2953, 0.6481, 0.3874, 0.6481, 0.4028, 0.5101, 0.4028, 0.6678, 0.3874, 0.6481, 0.3874, 0.5298, 0.2799, 0.5101, 0.4028, 0.5101, 0.3874, 0.5298, 0.2953, 0.5298, 0.6991, 0.6875, 0.7912, 0.6875, 0.7912, 0.8058, 0.6991, 0.8058, 0.2799, 0.8255, 0.2799, 0.6678, 0.2953, 0.6875, 0.2953, 0.8058, 0.4028, 0.8255, 0.2799, 0.8255, 0.2953, 0.8058, 0.3874, 0.8058, 0.4028, 0.6678, 0.4028, 0.8255, 0.3874, 0.8058, 0.3874, 0.6875, 0.2799, 0.6678, 0.4028, 0.6678, 0.3874, 0.6875, 0.2953, 0.6875, 0.6985, 0.5298, 0.6985, 0.6481, 0.7907, 0.6481, 0.7907, 0.5298, 0.4022, 0.5101, 0.2794, 0.5101, 0.2947, 0.5298, 0.3869, 0.5298, 0.4022, 0.6678, 0.4022, 0.5101, 0.3869, 0.5298, 0.3869, 0.6481, 0.2794, 0.6678, 0.4022, 0.6678, 0.3869, 0.6481, 0.2947, 0.6481, 0.2794, 0.5101, 0.2794, 0.6678, 0.2947, 0.6481, 0.2947, 0.5298, 0.6985, 0.6875, 0.6985, 0.8058, 0.7907, 0.8058, 0.7907, 0.6875, 0.4022, 0.6678, 0.2794, 0.6678, 0.2947, 0.6875, 0.3869, 0.6875, 0.4022, 0.8255, 0.4022, 0.6678, 0.3869, 0.6875, 0.3869, 0.8058, 0.2794, 0.8255, 0.4022, 0.8255, 0.3869, 0.8058, 0.2947, 0.8058, 0.2794, 0.6678, 0.2794, 0.8255, 0.2947, 0.8058, 0.2947, 0.6875, 0.4528, 0.6875, 0.4528, 0.8058, 0.5449, 0.8058, 0.5449, 0.6875, 0.1565, 0.6678, 0.03364, 0.6678, 0.049, 0.6875, 0.1412, 0.6875, 0.1565, 0.8255, 0.1565, 0.6678, 0.1412, 0.6875, 0.1412, 0.8058, 0.03364, 0.8255, 0.1565, 0.8255, 0.1412, 0.8058, 0.049, 0.8058, 0.03364, 0.6678, 0.03364, 0.8255, 0.049, 0.8058, 0.049, 0.6875, 0.5757, 0.6875, 0.5757, 0.8058, 0.6678, 0.8058, 0.6678, 0.6875, 0.2794, 0.6678, 0.1565, 0.6678, 0.1719, 0.6875, 0.264, 0.6875, 0.2794, 0.8255, 0.2794, 0.6678, 0.264, 0.6875, 0.264, 0.8058, 0.1565, 0.8255, 0.2794, 0.8255, 0.264, 0.8058, 0.1719, 0.8058, 0.1565, 0.6678, 0.1565, 0.8255, 0.1719, 0.8058, 0.1719, 0.6875, 0.4528, 0.5298, 0.4528, 0.6481, 0.5449, 0.6481, 0.5449, 0.5298, 0.1565, 0.5101, 0.03364, 0.5101, 0.049, 0.5298, 0.1412, 0.5298, 0.1565, 0.6678, 0.1565, 0.5101, 0.1412, 0.5298, 0.1412, 0.6481, 0.03364, 0.6678, 0.1565, 0.6678, 0.1412, 0.6481, 0.049, 0.6481, 0.03364, 0.5101, 0.03364, 0.6678, 0.049, 0.6481, 0.049, 0.5298, 0.5757, 0.5298, 0.5757, 0.6481, 0.6678, 0.6481, 0.6678, 0.5298, 0.2794, 0.5101, 0.1565, 0.5101, 0.1719, 0.5298, 0.264, 0.5298, 0.2794, 0.6678, 0.2794, 0.5101, 0.264, 0.5298, 0.264, 0.6481, 0.1565, 0.6678, 0.2794, 0.6678, 0.264, 0.6481, 0.1719, 0.6481, 0.1565, 0.5101, 0.1565, 0.6678, 0.1719, 0.6481, 0.1719, 0.5298, 0.4533, 0.6875, 0.5455, 0.6875, 0.5455, 0.8058, 0.4533, 0.8058, 0.0342, 0.8255, 0.0342, 0.6678, 0.04956, 0.6875, 0.04956, 0.8058, 0.1571, 0.8255, 0.0342, 0.8255, 0.04956, 0.8058, 0.1417, 0.8058, 0.1571, 0.6678, 0.1571, 0.8255, 0.1417, 0.8058, 0.1417, 0.6875, 0.0342, 0.6678, 0.1571, 0.6678, 0.1417, 0.6875, 0.04956, 0.6875, 0.5762, 0.6875, 0.6684, 0.6875, 0.6684, 0.8058, 0.5762, 0.8058, 0.1571, 0.8255, 0.1571, 0.6678, 0.1724, 0.6875, 0.1724, 0.8058, 0.2799, 0.8255, 0.1571, 0.8255, 0.1724, 0.8058, 0.2646, 0.8058, 0.2799, 0.6678, 0.2799, 0.8255, 0.2646, 0.8058, 0.2646, 0.6875, 0.1571, 0.6678, 0.2799, 0.6678, 0.2646, 0.6875, 0.1724, 0.6875, 0.4533, 0.5298, 0.5455, 0.5298, 0.5455, 0.6481, 0.4533, 0.6481, 0.0342, 0.6678, 0.0342, 0.5101, 0.04956, 0.5298, 0.04956, 0.6481, 0.1571, 0.6678, 0.0342, 0.6678, 0.04956, 0.6481, 0.1417, 0.6481, 0.1571, 0.5101, 0.1571, 0.6678, 0.1417, 0.6481, 0.1417, 0.5298, 0.0342, 0.5101, 0.1571, 0.5101, 0.1417, 0.5298, 0.04956, 0.5298, 0.5762, 0.5298, 0.6684, 0.5298, 0.6684, 0.6481, 0.5762, 0.6481, 0.1571, 0.6678, 0.1571, 0.5101, 0.1724, 0.5298, 0.1724, 0.6481, 0.2799, 0.6678, 0.1571, 0.6678, 0.1724, 0.6481, 0.2646, 0.6481, 0.2799, 0.5101, 0.2799, 0.6678, 0.2646, 0.6481, 0.2646, 0.5298, 0.1571, 0.5101, 0.2799, 0.5101, 0.2646, 0.5298, 0.1724, 0.5298, 0.4533, 0.8452, 0.5455, 0.8452, 0.5455, 0.9635, 0.4533, 0.9635, 0.0342, 0.9832, 0.0342, 0.8255, 0.04956, 0.8452, 0.04956, 0.9635, 0.1571, 0.9832, 0.0342, 0.9832, 0.04956, 0.9635, 0.1417, 0.9635, 0.1571, 0.8255, 0.1571, 0.9832, 0.1417, 0.9635, 0.1417, 0.8452, 0.0342, 0.8255, 0.1571, 0.8255, 0.1417, 0.8452, 0.04956, 0.8452, 0.5762, 0.8452, 0.6684, 0.8452, 0.6684, 0.9635, 0.5762, 0.9635, 0.1571, 0.9832, 0.1571, 0.8255, 0.1724, 0.8452, 0.1724, 0.9635, 0.2799, 0.9832, 0.1571, 0.9832, 0.1724, 0.9635, 0.2646, 0.9635, 0.2799, 0.8255, 0.2799, 0.9832, 0.2646, 0.9635, 0.2646, 0.8452, 0.1571, 0.8255, 0.2799, 0.8255, 0.2646, 0.8452, 0.1724, 0.8452, 0.4528, 0.8452, 0.4528, 0.9635, 0.5449, 0.9635, 0.5449, 0.8452, 0.1565, 0.8255, 0.03364, 0.8255, 0.049, 0.8452, 0.1412, 0.8452, 0.1565, 0.9832, 0.1565, 0.8255, 0.1412, 0.8452, 0.1412, 0.9635, 0.03364, 0.9832, 0.1565, 0.9832, 0.1412, 0.9635, 0.049, 0.9635, 0.03364, 0.8255, 0.03364, 0.9832, 0.049, 0.9635, 0.049, 0.8452, 0.5757, 0.8452, 0.5757, 0.9635, 0.6678, 0.9635, 0.6678, 0.8452, 0.2794, 0.8255, 0.1565, 0.8255, 0.1719, 0.8452, 0.264, 0.8452, 0.2794, 0.9832, 0.2794, 0.8255, 0.264, 0.8452, 0.264, 0.9635, 0.1565, 0.9832, 0.2794, 0.9832, 0.264, 0.9635, 0.1719, 0.9635, 0.1565, 0.8255, 0.1565, 0.9832, 0.1719, 0.9635, 0.1719, 0.8452])
me_circle_003.materials.append(mat_windows_material)
me_circle_003.use_remesh_preserve_volume = False
me_circle_003.use_remesh_preserve_attributes = False
me_circle_003.use_mirror_vertex_groups = False
me_circle_003.update()

# ---- objects
ob_windows = bpy.data.objects.new('Windows', me_circle_003)

# ---- transforms, parenting, visibility, modifiers, constraints
ob_windows.location = (0.0, 0.0, 0.0)
ob_windows.lineart.crease_threshold = 0.0

# ---- collection membership
col_collection_1.objects.link(ob_windows)

# ---- scene / render settings (as saved in the file)
scene.frame_start = 1; scene.frame_end = 250; scene.frame_set(2)
scene.render.engine = 'BLENDER_EEVEE_NEXT'
scene.render.resolution_percentage = 50
scene.render.dither_intensity = 0.0
scene.cycles.use_denoising = False
scene.cycles.samples = 128
scene.cycles.sampling_pattern = 'TABULATED_SOBOL'
scene.cycles.light_sampling_threshold = 0.0
scene.cycles.use_adaptive_sampling = False
scene.cycles.use_light_tree = False
scene.cycles.blur_glossy = 0.0
scene.cycles.sample_clamp_indirect = 0.0
scene.view_settings.view_transform = 'Standard'
bpy.context.view_layer.update()

# ---- added for rendering (the .blend has no active camera and no usable light): camera, sun
cam_auto = bpy.data.cameras.new('AutoCamera')
cam_auto.lens = 50.0
cam_auto.sensor_width = 36.0
cam_auto.clip_end = 1000.0
ob_auto_camera = bpy.data.objects.new('AutoCamera', cam_auto)
scene.collection.objects.link(ob_auto_camera)
ob_auto_camera.location = (9.17031, -9.40991, 13.0899)
ob_auto_camera.rotation_euler = (1.09748, -7.21219e-08, 0.694738)
scene.camera = ob_auto_camera
light_auto_sun = bpy.data.lights.new('AutoSun', 'SUN')
light_auto_sun.energy = 3.0
light_auto_sun.angle = 0.0523599
ob_auto_sun = bpy.data.objects.new('AutoSun', light_auto_sun)
scene.collection.objects.link(ob_auto_sun)
ob_auto_sun.rotation_euler = (0.872665, 0.174533, 0.523599)
bpy.context.view_layer.update()
